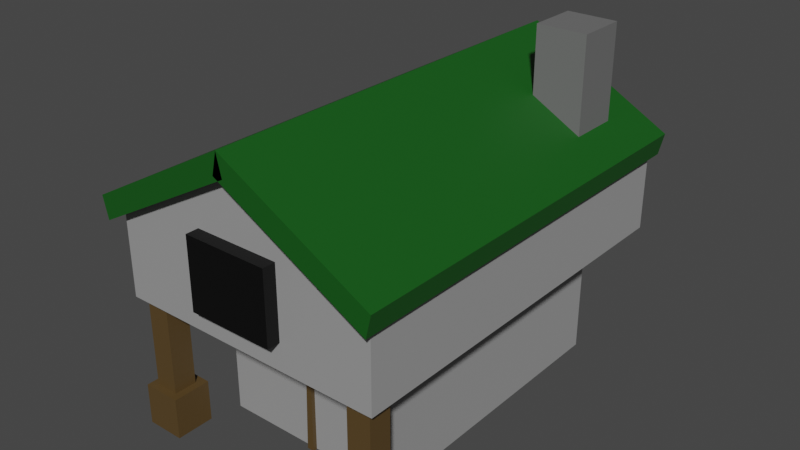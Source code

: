 # Source: smallHouse.blend  (saved by Blender 2.92.15; exported with 4.5.12 LTS)
import bpy
from mathutils import Matrix  # noqa: F401  (used for matrix-valued properties, if any)

bpy.ops.wm.read_factory_settings(use_empty=True)
scene = bpy.context.scene
scene.name = 'Scene'

# ---- materials (node trees are filled in below, after node groups)
mat_material_001 = bpy.data.materials.new('Material.001')
mat_material_001.use_transparent_shadow = False
mat_material_005 = bpy.data.materials.new('Material.005')
mat_material_005.use_transparent_shadow = False
mat_material_003 = bpy.data.materials.new('Material.003')
mat_material_003.use_transparent_shadow = False
mat_material_002 = bpy.data.materials.new('Material.002')
mat_material_002.use_transparent_shadow = False
mat_material_004 = bpy.data.materials.new('Material.004')
mat_material_004.use_transparent_shadow = False

# ---- material node trees
mat_material_001.use_nodes = True; mat_material_001.node_tree.nodes.clear()
_N = mat_material_001.node_tree.nodes; _L = mat_material_001.node_tree.links
n0 = _N.new('ShaderNodeBsdfPrincipled'); n0.name = 'Principled BSDF'; n0.location = (10, 300)
n0.distribution = 'GGX'
n0.subsurface_method = 'BURLEY'
n0.inputs[0].default_value = (0.3231, 0.3231, 0.3231, 1.0)
n0.inputs[3].default_value = 1.45
n0.inputs[27].default_value = (0.0, 0.0, 0.0, 1.0)
n0.inputs[28].default_value = 1.0
n1 = _N.new('ShaderNodeOutputMaterial'); n1.name = 'Material Output'; n1.location = (300, 300)
_L.new(n0.outputs[0], n1.inputs[0])
n1.is_active_output = True
mat_material_005.use_nodes = True; mat_material_005.node_tree.nodes.clear()
_N = mat_material_005.node_tree.nodes; _L = mat_material_005.node_tree.links
n0 = _N.new('ShaderNodeBsdfPrincipled'); n0.name = 'Principled BSDF'; n0.location = (10, 300)
n0.distribution = 'GGX'
n0.subsurface_method = 'BURLEY'
n0.inputs[0].default_value = (0.0948, 0.0571, 0.01847, 1.0)
n0.inputs[3].default_value = 1.45
n0.inputs[27].default_value = (0.0, 0.0, 0.0, 1.0)
n0.inputs[28].default_value = 1.0
n1 = _N.new('ShaderNodeOutputMaterial'); n1.name = 'Material Output'; n1.location = (300, 300)
_L.new(n0.outputs[0], n1.inputs[0])
n1.is_active_output = True
mat_material_003.use_nodes = True; mat_material_003.node_tree.nodes.clear()
_N = mat_material_003.node_tree.nodes; _L = mat_material_003.node_tree.links
n0 = _N.new('ShaderNodeBsdfPrincipled'); n0.name = 'Principled BSDF'; n0.location = (10, 300)
n0.distribution = 'GGX'
n0.subsurface_method = 'BURLEY'
n0.inputs[0].default_value = (0.006049, 0.09084, 0.008023, 1.0)
n0.inputs[3].default_value = 1.45
n0.inputs[27].default_value = (0.0, 0.0, 0.0, 1.0)
n0.inputs[28].default_value = 1.0
n1 = _N.new('ShaderNodeOutputMaterial'); n1.name = 'Material Output'; n1.location = (300, 300)
_L.new(n0.outputs[0], n1.inputs[0])
n1.is_active_output = True
mat_material_002.use_nodes = True; mat_material_002.node_tree.nodes.clear()
_N = mat_material_002.node_tree.nodes; _L = mat_material_002.node_tree.links
n0 = _N.new('ShaderNodeBsdfPrincipled'); n0.name = 'Principled BSDF'; n0.location = (10, 300)
n0.distribution = 'GGX'
n0.subsurface_method = 'BURLEY'
n0.inputs[0].default_value = (0.0, 0.0, 0.0, 1.0)
n0.inputs[3].default_value = 1.45
n0.inputs[27].default_value = (0.0, 0.0, 0.0, 1.0)
n0.inputs[28].default_value = 1.0
n1 = _N.new('ShaderNodeOutputMaterial'); n1.name = 'Material Output'; n1.location = (300, 300)
_L.new(n0.outputs[0], n1.inputs[0])
n1.is_active_output = True
mat_material_004.use_nodes = True; mat_material_004.node_tree.nodes.clear()
_N = mat_material_004.node_tree.nodes; _L = mat_material_004.node_tree.links
n0 = _N.new('ShaderNodeBsdfPrincipled'); n0.name = 'Principled BSDF'; n0.location = (10, 300)
n0.distribution = 'GGX'
n0.subsurface_method = 'BURLEY'
n0.inputs[0].default_value = (0.1559, 0.1559, 0.1559, 1.0)
n0.inputs[3].default_value = 1.45
n0.inputs[27].default_value = (0.0, 0.0, 0.0, 1.0)
n0.inputs[28].default_value = 1.0
n1 = _N.new('ShaderNodeOutputMaterial'); n1.name = 'Material Output'; n1.location = (300, 300)
_L.new(n0.outputs[0], n1.inputs[0])
n1.is_active_output = True

# ---- world
world_world = bpy.data.worlds.new('World'); scene.world = world_world
world_world.use_nodes = True; world_world.node_tree.nodes.clear()
_N = world_world.node_tree.nodes; _L = world_world.node_tree.links
n0 = _N.new('ShaderNodeOutputWorld'); n0.name = 'World Output'; n0.location = (300, 300)
n1 = _N.new('ShaderNodeBackground'); n1.name = 'Background'; n1.location = (10, 300)
n1.inputs[0].default_value = (0.05088, 0.05088, 0.05088, 1.0)
_L.new(n1.outputs[0], n0.inputs[0])
n0.is_active_output = True
world_world.color = (0.05088, 0.05088, 0.05088)
world_world.use_sun_shadow = False
world_world.sun_shadow_jitter_overblur = 0.0

# ---- meshes
me_cube_001 = bpy.data.meshes.new('Cube.001')
me_cube_001.from_pydata([(-1.0, -1.0, -1.0), (-1.0, -1.0, 1.0), (-1.0, 1.0, -1.0), (-1.0, 1.0, 1.0), (1.0, -1.0, -1.0), (1.0, -1.0, 1.0), (1.0, 1.0, -1.0), (1.0, 1.0, 1.0)], [], [(0, 1, 3, 2), (2, 3, 7, 6), (6, 7, 5, 4), (4, 5, 1, 0), (2, 6, 4, 0), (7, 3, 1, 5)])
_uv = me_cube_001.uv_layers.new(name='UVMap')
_uv.uv.foreach_set('vector', [0.375, 0.0, 0.625, 0.0, 0.625, 0.25, 0.375, 0.25, 0.375, 0.25, 0.625, 0.25, 0.625, 0.5, 0.375, 0.5, 0.375, 0.5, 0.625, 0.5, 0.625, 0.75, 0.375, 0.75, 0.375, 0.75, 0.625, 0.75, 0.625, 1.0, 0.375, 1.0, 0.125, 0.5, 0.375, 0.5, 0.375, 0.75, 0.125, 0.75, 0.625, 0.5, 0.875, 0.5, 0.875, 0.75, 0.625, 0.75])
me_cube_001.materials.append(mat_material_001)
me_cube_001.use_remesh_fix_poles = True
me_cube_001.use_remesh_preserve_attributes = False
me_cube_001.use_mirror_vertex_groups = False
me_cube_001.update()
me_cube_002 = bpy.data.meshes.new('Cube.002')
me_cube_002.from_pydata([(-1.0, -1.0, -1.0), (-1.0, -1.0, 1.0), (-1.0, 1.0, -1.0), (-1.0, 1.0, 1.0), (1.0, -1.0, -1.0), (1.0, -1.0, 1.0), (1.0, 1.0, -1.0), (1.0, 1.0, 1.0), (0.0, 1.0, -1.0), (0.0, 1.0, 2.451), (0.0, -1.0, -1.0), (0.0, -1.0, 2.451)], [], [(0, 1, 3, 2), (8, 9, 7, 6), (6, 7, 5, 4), (10, 11, 1, 0), (8, 6, 4, 10), (9, 3, 1, 11), (7, 9, 11, 5), (2, 8, 10, 0), (4, 5, 11, 10), (2, 3, 9, 8)])
_uv = me_cube_002.uv_layers.new(name='UVMap')
_uv.uv.foreach_set('vector', [0.375, 0.0, 0.625, 0.0, 0.625, 0.25, 0.375, 0.25, 0.375, 0.375, 0.625, 0.375, 0.625, 0.5, 0.375, 0.5, 0.375, 0.5, 0.625, 0.5, 0.625, 0.75, 0.375, 0.75, 0.375, 0.875, 0.625, 0.875, 0.625, 1.0, 0.375, 1.0, 0.25, 0.5, 0.375, 0.5, 0.375, 0.75, 0.25, 0.75, 0.75, 0.5, 0.875, 0.5, 0.875, 0.75, 0.75, 0.75, 0.625, 0.5, 0.75, 0.5, 0.75, 0.75, 0.625, 0.75, 0.125, 0.5, 0.25, 0.5, 0.25, 0.75, 0.125, 0.75, 0.375, 0.75, 0.625, 0.75, 0.625, 0.875, 0.375, 0.875, 0.375, 0.25, 0.625, 0.25, 0.625, 0.375, 0.375, 0.375])
me_cube_002.materials.append(mat_material_001)
me_cube_002.use_remesh_fix_poles = True
me_cube_002.use_remesh_preserve_attributes = False
me_cube_002.use_mirror_vertex_groups = False
me_cube_002.update()
me_cube_004 = bpy.data.meshes.new('Cube.004')
me_cube_004.from_pydata([(-1.0, -1.0, -1.0), (-1.0, -1.0, 1.0), (-1.0, 1.0, -1.0), (-1.0, 1.0, 1.0), (1.0, -1.0, -1.0), (1.0, -1.0, 1.0), (1.0, 1.0, -1.0), (1.0, 1.0, 1.0)], [], [(0, 1, 3, 2), (2, 3, 7, 6), (6, 7, 5, 4), (4, 5, 1, 0), (2, 6, 4, 0), (7, 3, 1, 5)])
_uv = me_cube_004.uv_layers.new(name='UVMap')
_uv.uv.foreach_set('vector', [0.375, 0.0, 0.625, 0.0, 0.625, 0.25, 0.375, 0.25, 0.375, 0.25, 0.625, 0.25, 0.625, 0.5, 0.375, 0.5, 0.375, 0.5, 0.625, 0.5, 0.625, 0.75, 0.375, 0.75, 0.375, 0.75, 0.625, 0.75, 0.625, 1.0, 0.375, 1.0, 0.125, 0.5, 0.375, 0.5, 0.375, 0.75, 0.125, 0.75, 0.625, 0.5, 0.875, 0.5, 0.875, 0.75, 0.625, 0.75])
me_cube_004.materials.append(mat_material_005)
me_cube_004.use_remesh_fix_poles = True
me_cube_004.use_remesh_preserve_attributes = False
me_cube_004.use_mirror_vertex_groups = False
me_cube_004.update()
me_cube_005 = bpy.data.meshes.new('Cube.005')
me_cube_005.from_pydata([(-1.0, -1.0, -1.0), (-1.0, -1.0, 1.0), (-1.0, 1.0, -1.0), (-1.0, 1.0, 1.0), (1.0, -1.0, -1.0), (1.0, -1.0, 1.0), (1.0, 1.0, -1.0), (1.0, 1.0, 1.0)], [], [(0, 1, 3, 2), (2, 3, 7, 6), (6, 7, 5, 4), (4, 5, 1, 0), (2, 6, 4, 0), (7, 3, 1, 5)])
_uv = me_cube_005.uv_layers.new(name='UVMap')
_uv.uv.foreach_set('vector', [0.375, 0.0, 0.625, 0.0, 0.625, 0.25, 0.375, 0.25, 0.375, 0.25, 0.625, 0.25, 0.625, 0.5, 0.375, 0.5, 0.375, 0.5, 0.625, 0.5, 0.625, 0.75, 0.375, 0.75, 0.375, 0.75, 0.625, 0.75, 0.625, 1.0, 0.375, 1.0, 0.125, 0.5, 0.375, 0.5, 0.375, 0.75, 0.125, 0.75, 0.625, 0.5, 0.875, 0.5, 0.875, 0.75, 0.625, 0.75])
me_cube_005.materials.append(mat_material_005)
me_cube_005.use_remesh_fix_poles = True
me_cube_005.use_remesh_preserve_attributes = False
me_cube_005.use_mirror_vertex_groups = False
me_cube_005.update()
me_cube_007 = bpy.data.meshes.new('Cube.007')
me_cube_007.from_pydata([(-1.0, -1.0, -1.0), (-1.0, -1.0, 1.0), (-1.0, 1.0, -1.0), (-1.0, 1.0, 1.0), (1.0, -1.0, -1.0), (1.0, -1.0, 1.0), (1.0, 1.0, -1.0), (1.0, 1.0, 1.0)], [], [(0, 1, 3, 2), (2, 3, 7, 6), (6, 7, 5, 4), (4, 5, 1, 0), (2, 6, 4, 0), (7, 3, 1, 5)])
_uv = me_cube_007.uv_layers.new(name='UVMap')
_uv.uv.foreach_set('vector', [0.375, 0.0, 0.625, 0.0, 0.625, 0.25, 0.375, 0.25, 0.375, 0.25, 0.625, 0.25, 0.625, 0.5, 0.375, 0.5, 0.375, 0.5, 0.625, 0.5, 0.625, 0.75, 0.375, 0.75, 0.375, 0.75, 0.625, 0.75, 0.625, 1.0, 0.375, 1.0, 0.125, 0.5, 0.375, 0.5, 0.375, 0.75, 0.125, 0.75, 0.625, 0.5, 0.875, 0.5, 0.875, 0.75, 0.625, 0.75])
me_cube_007.materials.append(mat_material_005)
me_cube_007.use_remesh_fix_poles = True
me_cube_007.use_remesh_preserve_attributes = False
me_cube_007.use_mirror_vertex_groups = False
me_cube_007.update()
me_cube_006 = bpy.data.meshes.new('Cube.006')
me_cube_006.from_pydata([(-1.0, -1.0, -1.0), (-1.0, -1.0, 1.0), (-1.0, 1.0, -1.0), (-1.0, 1.0, 1.0), (1.0, -1.0, -1.0), (1.0, -1.0, 1.0), (1.0, 1.0, -1.0), (1.0, 1.0, 1.0)], [], [(0, 1, 3, 2), (2, 3, 7, 6), (6, 7, 5, 4), (4, 5, 1, 0), (2, 6, 4, 0), (7, 3, 1, 5)])
_uv = me_cube_006.uv_layers.new(name='UVMap')
_uv.uv.foreach_set('vector', [0.375, 0.0, 0.625, 0.0, 0.625, 0.25, 0.375, 0.25, 0.375, 0.25, 0.625, 0.25, 0.625, 0.5, 0.375, 0.5, 0.375, 0.5, 0.625, 0.5, 0.625, 0.75, 0.375, 0.75, 0.375, 0.75, 0.625, 0.75, 0.625, 1.0, 0.375, 1.0, 0.125, 0.5, 0.375, 0.5, 0.375, 0.75, 0.125, 0.75, 0.625, 0.5, 0.875, 0.5, 0.875, 0.75, 0.625, 0.75])
me_cube_006.materials.append(mat_material_005)
me_cube_006.use_remesh_fix_poles = True
me_cube_006.use_remesh_preserve_attributes = False
me_cube_006.use_mirror_vertex_groups = False
me_cube_006.update()
me_plane = bpy.data.meshes.new('Plane')
me_plane.from_pydata([(-3.654, -0.1267, -0.6569), (-0.00124, -0.1267, 0.6569), (-3.654, 1.551, -0.6569), (-0.00124, 1.551, 0.6569)], [], [(0, 1, 3, 2)])
_uv = me_plane.uv_layers.new(name='UVMap')
_uv.uv.foreach_set('vector', [0.0, 0.0, 1.0, 0.0, 1.0, 1.0, 0.0, 1.0])
me_plane.materials.append(mat_material_003)
me_plane.use_remesh_fix_poles = True
me_plane.use_remesh_preserve_attributes = False
me_plane.use_mirror_vertex_groups = False
me_plane.update()
me_cube_009 = bpy.data.meshes.new('Cube.009')
me_cube_009.from_pydata([(-1.0, -1.0, -1.0), (-1.0, -1.0, 1.0), (-1.0, 1.0, -1.0), (-1.0, 1.0, 1.0), (1.0, -1.0, -1.0), (1.0, -1.0, 1.0), (1.0, 1.0, -1.0), (1.0, 1.0, 1.0)], [], [(0, 1, 3, 2), (2, 3, 7, 6), (6, 7, 5, 4), (4, 5, 1, 0), (2, 6, 4, 0), (7, 3, 1, 5)])
_uv = me_cube_009.uv_layers.new(name='UVMap')
_uv.uv.foreach_set('vector', [0.375, 0.0, 0.625, 0.0, 0.625, 0.25, 0.375, 0.25, 0.375, 0.25, 0.625, 0.25, 0.625, 0.5, 0.375, 0.5, 0.375, 0.5, 0.625, 0.5, 0.625, 0.75, 0.375, 0.75, 0.375, 0.75, 0.625, 0.75, 0.625, 1.0, 0.375, 1.0, 0.125, 0.5, 0.375, 0.5, 0.375, 0.75, 0.125, 0.75, 0.625, 0.5, 0.875, 0.5, 0.875, 0.75, 0.625, 0.75])
me_cube_009.materials.append(mat_material_002)
me_cube_009.use_remesh_fix_poles = True
me_cube_009.use_remesh_preserve_attributes = False
me_cube_009.use_mirror_vertex_groups = False
me_cube_009.update()
me_cube_011 = bpy.data.meshes.new('Cube.011')
me_cube_011.from_pydata([(-1.0, -1.0, -1.0), (-1.0, -1.0, 1.0), (-1.0, -0.4025, -1.0), (-1.0, -0.4025, 1.0), (1.0, -1.0, -1.0), (1.0, -1.0, 1.0), (1.0, -0.4025, -1.0), (1.0, -0.4025, 1.0)], [], [(1, 3, 7, 5), (1, 0, 2, 3), (4, 5, 7, 6)])
_uv = me_cube_011.uv_layers.new(name='UVMap')
_uv.uv.foreach_set('vector', [0.0, 0.0, 0.0, 0.0, 0.0, 0.0, 0.0, 0.0, 0.0, 0.0, 0.0, 0.0, 0.0, 0.0, 0.0, 0.0, 0.0, 0.0, 0.0, 0.0, 0.0, 0.0, 0.0, 0.0])
me_cube_011.materials.append(mat_material_005)
me_cube_011.use_remesh_fix_poles = True
me_cube_011.use_remesh_preserve_attributes = False
me_cube_011.use_mirror_vertex_groups = False
me_cube_011.update()
me_cube = bpy.data.meshes.new('Cube')
me_cube.from_pydata([(-1.0, -1.0, -1.0), (-1.0, -1.0, 1.0), (-1.0, 1.0, -1.0), (-1.0, 1.0, 1.0), (1.0, -1.0, -1.0), (1.0, -1.0, 1.0), (1.0, 1.0, -1.0), (1.0, 1.0, 1.0)], [], [(0, 1, 3, 2), (2, 3, 7, 6), (6, 7, 5, 4), (4, 5, 1, 0), (2, 6, 4, 0), (7, 3, 1, 5)])
_uv = me_cube.uv_layers.new(name='UVMap')
_uv.uv.foreach_set('vector', [0.375, 0.0, 0.625, 0.0, 0.625, 0.25, 0.375, 0.25, 0.375, 0.25, 0.625, 0.25, 0.625, 0.5, 0.375, 0.5, 0.375, 0.5, 0.625, 0.5, 0.625, 0.75, 0.375, 0.75, 0.375, 0.75, 0.625, 0.75, 0.625, 1.0, 0.375, 1.0, 0.125, 0.5, 0.375, 0.5, 0.375, 0.75, 0.125, 0.75, 0.625, 0.5, 0.875, 0.5, 0.875, 0.75, 0.625, 0.75])
me_cube.materials.append(mat_material_004)
me_cube.use_remesh_fix_poles = True
me_cube.use_remesh_preserve_attributes = False
me_cube.use_mirror_vertex_groups = False
me_cube.update()

# ---- objects
ob_cube = bpy.data.objects.new('Cube', me_cube_001)
ob_cube_001 = bpy.data.objects.new('Cube.001', me_cube_002)
ob_cube_002 = bpy.data.objects.new('Cube.002', me_cube_004)
ob_cube_003 = bpy.data.objects.new('Cube.003', me_cube_005)
ob_cube_005 = bpy.data.objects.new('Cube.005', me_cube_007)
ob_cube_004 = bpy.data.objects.new('Cube.004', me_cube_006)
ob_plane = bpy.data.objects.new('Plane', me_plane)
ob_cube_007 = bpy.data.objects.new('Cube.007', me_cube_009)
ob_cube_008 = bpy.data.objects.new('Cube.008', me_cube_011)
ob_cube_006 = bpy.data.objects.new('Cube.006', me_cube)

# ---- transforms, parenting, visibility, modifiers, constraints
ob_cube.location = (0.0, 0.0, 4.443)
ob_cube.scale = (3.734, 5.839, 2.672)
ob_cube.lineart.crease_threshold = 0.0
ob_cube_001.location = (0.0, -0.8063, 9.072)
ob_cube_001.scale = (5.394, 7.888, 1.851)
ob_cube_001.lineart.crease_threshold = 0.0
ob_cube_002.location = (-4.72, -7.848, 2.623)
ob_cube_002.scale = (0.7655, 0.7655, 0.8316)
ob_cube_002.lineart.crease_threshold = 0.0
ob_cube_003.location = (-4.72, -7.88, 5.449)
ob_cube_003.scale = (0.4653, 0.4653, 2.298)
ob_cube_003.lineart.crease_threshold = 0.0
ob_cube_005.location = (4.544, -7.848, 2.623)
ob_cube_005.scale = (0.7655, 0.7655, 0.8316)
ob_cube_005.lineart.crease_threshold = 0.0
ob_cube_004.location = (4.544, -7.88, 5.449)
ob_cube_004.scale = (0.4653, 0.4653, 2.298)
ob_cube_004.lineart.crease_threshold = 0.0
ob_plane.location = (-0.05083, -7.892, 12.72)
ob_plane.scale = (1.606, 9.886, 2.44)
ob_plane.lineart.crease_threshold = 0.0
_m = ob_plane.modifiers.new('Solidify', 'SOLIDIFY')
_m.thickness = 0.38
_m = ob_plane.modifiers.new('Mirror', 'MIRROR')
ob_cube_007.location = (0.0, -8.203, 9.691)
ob_cube_007.scale = (1.691, 1.0, 1.406)
ob_cube_007.lineart.crease_threshold = 0.0
ob_cube_008.location = (1.229, -5.003, 3.207)
ob_cube_008.scale = (1.0, 1.0, 1.456)
ob_cube_008.lineart.crease_threshold = 0.0
_m = ob_cube_008.modifiers.new('Solidify', 'SOLIDIFY')
_m.thickness = 0.29
ob_cube_006.location = (3.436, 4.533, 12.93)
ob_cube_006.scale = (1.0, 1.0, 2.659)
ob_cube_006.lineart.crease_threshold = 0.0

# ---- collection membership
scene.collection.objects.link(ob_cube)
scene.collection.objects.link(ob_cube_001)
scene.collection.objects.link(ob_cube_002)
scene.collection.objects.link(ob_cube_003)
scene.collection.objects.link(ob_cube_005)
scene.collection.objects.link(ob_cube_004)
scene.collection.objects.link(ob_plane)
scene.collection.objects.link(ob_cube_007)
scene.collection.objects.link(ob_cube_008)
scene.collection.objects.link(ob_cube_006)

# ---- scene / render settings (as saved in the file)
scene.frame_start = 1; scene.frame_end = 250; scene.frame_set(1)
scene.render.engine = 'BLENDER_EEVEE_NEXT'
scene.cycles.use_denoising = False
scene.cycles.samples = 128
scene.cycles.sampling_pattern = 'TABULATED_SOBOL'
scene.cycles.use_adaptive_sampling = False
scene.cycles.use_light_tree = False
scene.view_settings.view_transform = 'Filmic'
bpy.context.view_layer.update()

# ---- added for rendering (the .blend has no active camera and no usable light): camera, sun
cam_auto = bpy.data.cameras.new('AutoCamera')
cam_auto.lens = 50.0
cam_auto.sensor_width = 36.0
cam_auto.clip_end = 1000.0
ob_auto_camera = bpy.data.objects.new('AutoCamera', cam_auto)
scene.collection.objects.link(ob_auto_camera)
ob_auto_camera.location = (22.7315, -28.221, 26.8973)
ob_auto_camera.rotation_euler = (1.09748, -7.21219e-08, 0.694738)
scene.camera = ob_auto_camera
light_auto_sun = bpy.data.lights.new('AutoSun', 'SUN')
light_auto_sun.energy = 3.0
light_auto_sun.angle = 0.0523599
ob_auto_sun = bpy.data.objects.new('AutoSun', light_auto_sun)
scene.collection.objects.link(ob_auto_sun)
ob_auto_sun.rotation_euler = (0.872665, 0.174533, 0.523599)
bpy.context.view_layer.update()
